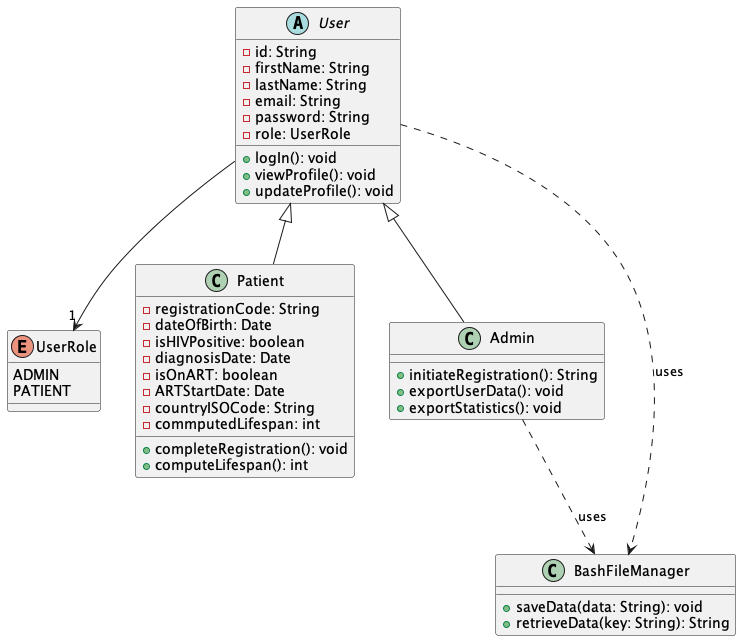

The diagram above was rendered by PlantUML. Its source (embedded in the PNG):
@startuml Life Prognosis App - Class Diagram

enum UserRole {
  ADMIN
  PATIENT
}

abstract User {
  -id: String
  -firstName: String
  -lastName: String
  -email: String
  -password: String
  -role: UserRole
  + logIn(): void
  + viewProfile(): void
  + updateProfile(): void
}

class Patient {
  -registrationCode: String
  -dateOfBirth: Date
  -isHIVPositive: boolean
  -diagnosisDate: Date
  -isOnART: boolean
  -ARTStartDate: Date
  -countryISOCode: String
  -commputedLifespan: int
  +completeRegistration(): void
  +computeLifespan(): int
}

class Admin {
  +initiateRegistration(): String
  +exportUserData(): void
  +exportStatistics(): void
}


class BashFileManager {
  +saveData(data: String): void
  +retrieveData(key: String): String
}

User <|-- Patient
User <|-- Admin
User --> "1" UserRole
User ..> BashFileManager : uses
Admin ..> BashFileManager : uses

@enduml